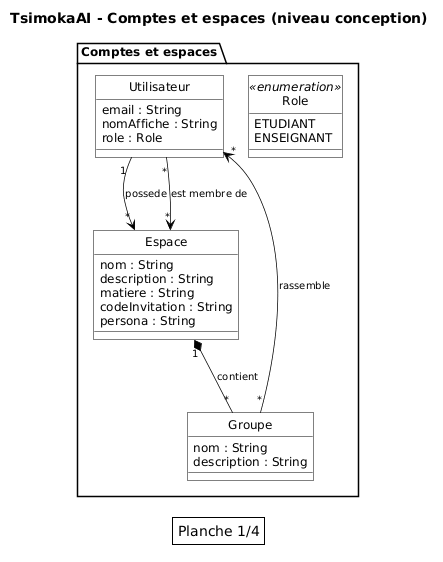

The diagram above was rendered by PlantUML. Its source (embedded in the PNG):
@startuml

skinparam defaultFontName Helvetica
skinparam defaultFontSize 12
skinparam shadowing false
skinparam roundCorner 0
skinparam backgroundColor #FFFFFF
skinparam ArrowColor #000000
skinparam ArrowThickness 0.75
skinparam ArrowFontSize 10
skinparam titleFontSize 14
skinparam titleFontStyle bold
skinparam nodesep 25
skinparam ranksep 60
skinparam class {
  BackgroundColor #FFFFFF
  BorderColor #000000
  FontColor #000000
}
skinparam enum {
  BackgroundColor #FFFFFF
  BorderColor #000000
  FontColor #000000
}
skinparam package {
  BackgroundColor #FFFFFF
  BorderColor #000000
  FontColor #000000
}
skinparam legend {
  BackgroundColor #FFFFFF
  BorderColor #000000
  FontColor #000000
}

hide circle

title TsimokaAI - Comptes et espaces (niveau conception)


package "Comptes et espaces" {
  class Utilisateur {
    email : String
    nomAffiche : String
    role : Role
  }
  enum Role <<enumeration>> {
    ETUDIANT
    ENSEIGNANT
  }
  class Espace {
    nom : String
    description : String
    matiere : String
    codeInvitation : String
    persona : String
  }
  class Groupe {
    nom : String
    description : String
  }

  Utilisateur "1" --> "*" Espace : possede
  Utilisateur "*" --> "*" Espace : est membre de
  Espace "1" *-- "*" Groupe : contient
  Groupe "*" --> "*" Utilisateur : rassemble
}


legend bottom
  Planche 1/4
endlegend


@enduml